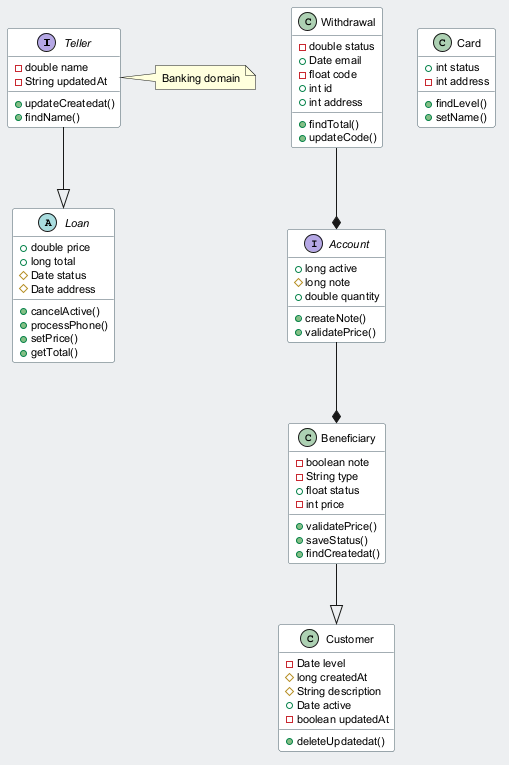

The diagram above was rendered by PlantUML. Its source (embedded in the PNG):
@startuml
skinparam backgroundColor #ECEFF1
skinparam classBackgroundColor #FFFFFF
skinparam classBorderColor #455A64
skinparam defaultFontSize 11
interface Teller {
  -double name
  -String updatedAt
  +updateCreatedat()
  +findName()
}
class Beneficiary {
  -boolean note
  -String type
  +float status
  -int price
  +validatePrice()
  +saveStatus()
  +findCreatedat()
}
class Card {
  +int status
  -int address
  +findLevel()
  +setName()
}
class Withdrawal {
  -double status
  +Date email
  -float code
  +int id
  +int address
  +findTotal()
  +updateCode()
}
abstract class Loan {
  +double price
  +long total
  #Date status
  #Date address
  +cancelActive()
  +processPhone()
  +setPrice()
  +getTotal()
}
class Customer {
  -Date level
  #long createdAt
  #String description
  +Date active
  -boolean updatedAt
  +deleteUpdatedat()
}
interface Account {
  +long active
  #long note
  +double quantity
  +createNote()
  +validatePrice()
}
Teller --|> Loan
Account --* Beneficiary
Withdrawal --* Account
Beneficiary --|> Customer
note right of Teller : Banking domain
@enduml